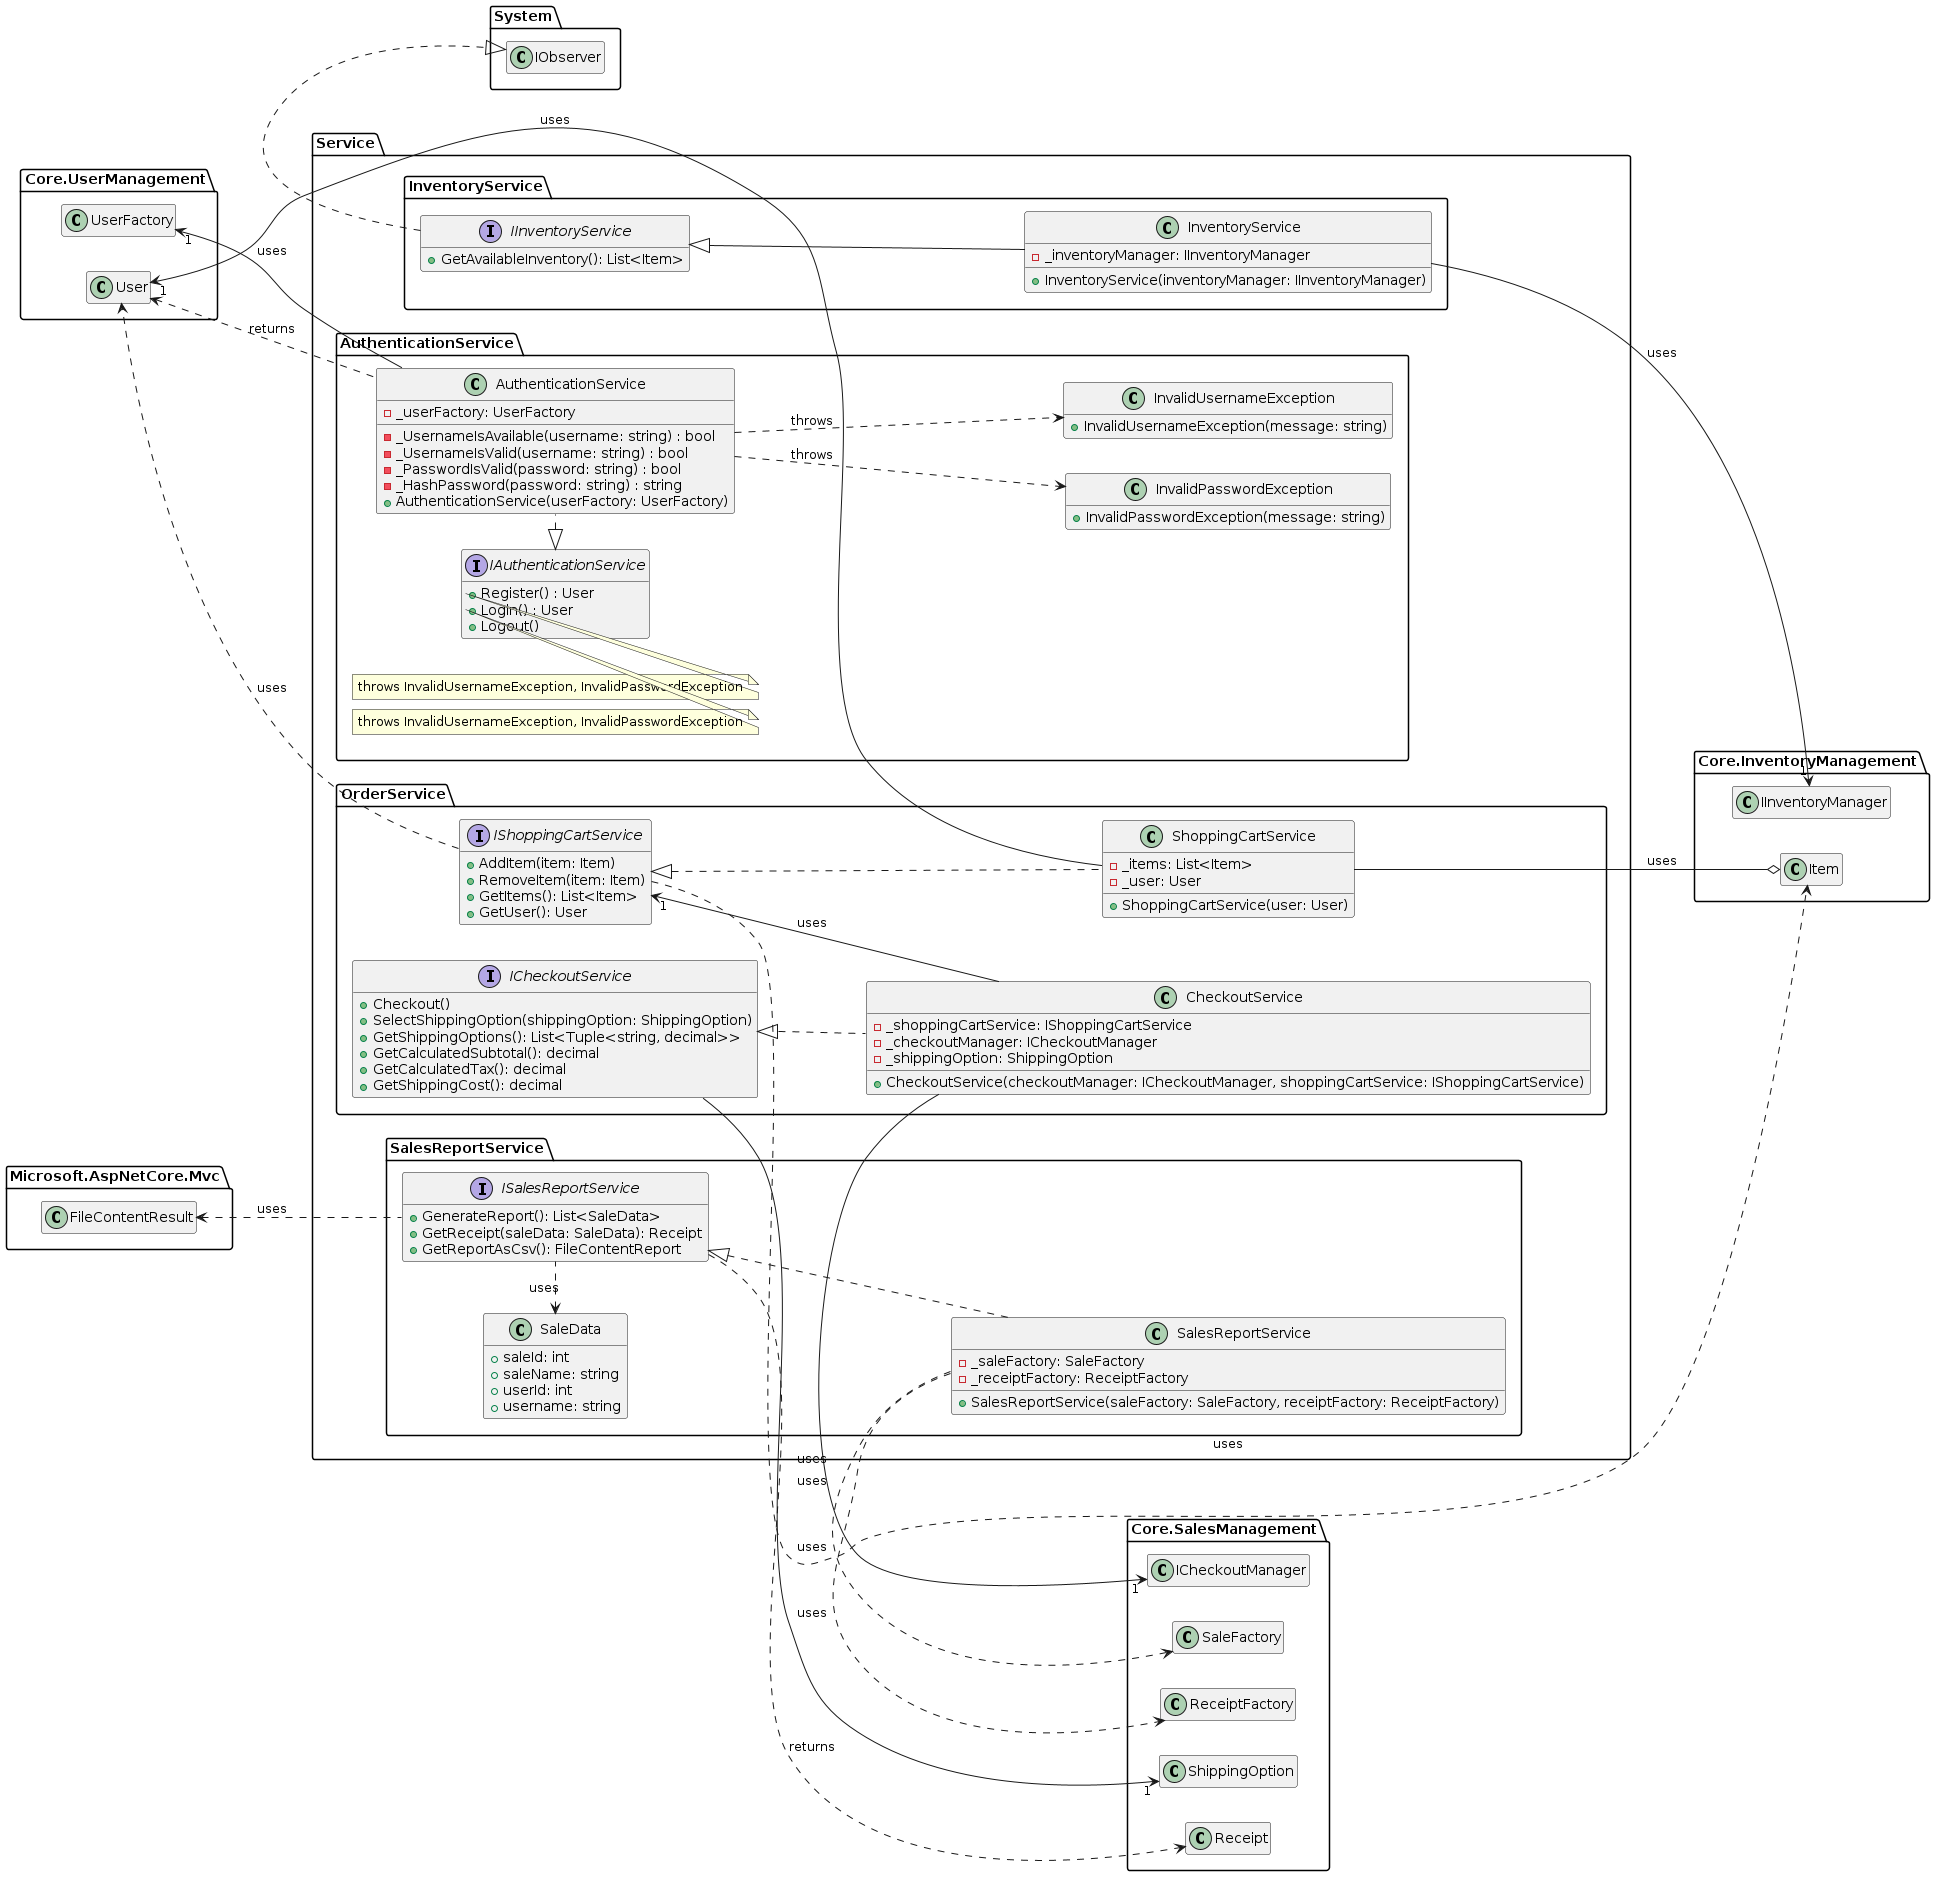

The diagram above was rendered by PlantUML. Its source (embedded in the PNG):
@startuml service

left to right direction

!include inventory-service.puml
!include authentication-service.puml
!include order-service.puml
!include sales-report-service.puml

@enduml